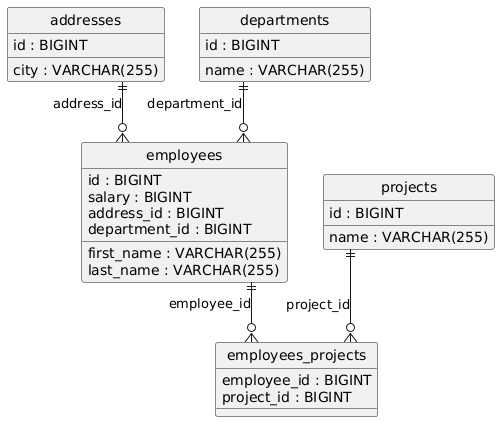

The diagram above was rendered by PlantUML. Its source (embedded in the PNG):
@startuml
hide circle
skinparam linetype ortho

entity "addresses" as addresses {
  id : BIGINT
  city : VARCHAR(255)
}

entity "departments" as departments {
  id : BIGINT
  name : VARCHAR(255)
}

entity "projects" as projects {
  id : BIGINT
  name : VARCHAR(255)
}

entity "employees" as employees {
  id : BIGINT
  first_name : VARCHAR(255)
  last_name : VARCHAR(255)
  salary : BIGINT
  address_id : BIGINT
  department_id : BIGINT
}

entity "employees_projects" as employees_projects {
  employee_id : BIGINT
  project_id : BIGINT
}

addresses ||--o{ employees : "address_id"
departments ||--o{ employees : "department_id"
employees ||--o{ employees_projects : "employee_id"
projects ||--o{ employees_projects : "project_id"
@enduml